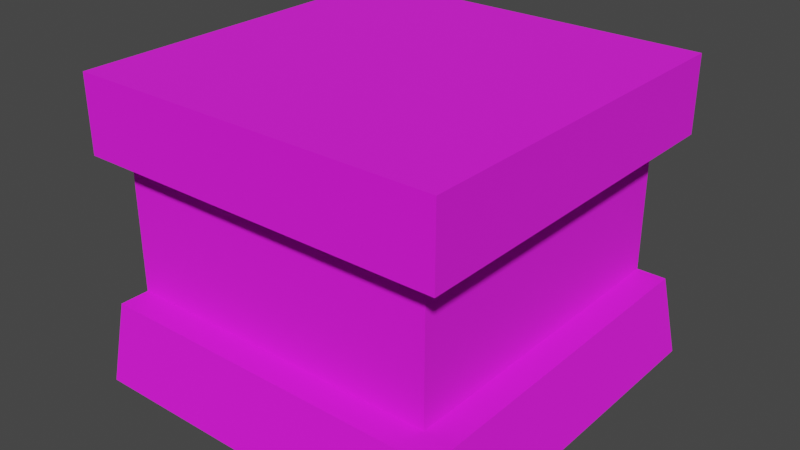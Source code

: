 # Source: countertop_1unit_corner.blend  (saved by Blender 3.4.6; exported with 4.5.12 LTS)
import bpy
from mathutils import Matrix  # noqa: F401  (used for matrix-valued properties, if any)

bpy.ops.wm.read_factory_settings(use_empty=True)
scene = bpy.context.scene
scene.name = 'Scene'

# ---- collections
col_collection = bpy.data.collections.new('Collection'); scene.collection.children.link(col_collection)
col_export = bpy.data.collections.new('Export'); scene.collection.children.link(col_export)

# ---- images (referenced by path relative to the original .blend; pixels are not part of the script)
import os
ASSET_DIR = os.environ.get("B2B_ASSET_DIR", "")  # directory of the original .blend (textures are referenced by path, not embedded)
HERE = os.path.dirname(os.path.abspath(__file__))  # packed textures are extracted next to this script under _unpacked/

def load_image(name, relpath, width, height, colorspace="sRGB"):
    """Load a texture the original file referenced (path relative to the .blend, or extracted next to this script)."""
    p = next((c for c in (os.path.join(HERE, relpath), os.path.join(ASSET_DIR, relpath)) if relpath and os.path.exists(c)), "")
    if p:
        img = bpy.data.images.load(p, check_existing=True)
        img.name = name
    else:  # same state as the original file: an image datablock whose file is absent (Cycles renders it pink)
        img = bpy.data.images.new(name, width, height)
        img.source = "FILE"
        img.filepath = "//" + (relpath or name)
    img.colorspace_settings.name = colorspace
    return img
img_countertop_01_skblue_png_001 = load_image('countertop_01_skblue.png.001', 'countertop_01_skblue.png', 1024, 1024, 'sRGB')

# ---- materials (node trees are filled in below, after node groups)
mat_countertop_01_skblue = bpy.data.materials.new('countertop_01_skblue')
mat_countertop_01_skblue.use_backface_culling = True
mat_countertop_01_skblue.use_transparent_shadow = False

# ---- material node trees
mat_countertop_01_skblue.use_nodes = True; mat_countertop_01_skblue.node_tree.nodes.clear()
_N = mat_countertop_01_skblue.node_tree.nodes; _L = mat_countertop_01_skblue.node_tree.links
n0 = _N.new('ShaderNodeBsdfPrincipled'); n0.name = 'Principled BSDF'; n0.location = (10, 300)
n0.distribution = 'GGX'
n0.subsurface_method = 'RANDOM_WALK_SKIN'
n0.inputs[2].default_value = 1.0
n0.inputs[27].default_value = (0.0, 0.0, 0.0, 1.0)
n0.inputs[28].default_value = 1.0
n1 = _N.new('ShaderNodeOutputMaterial'); n1.name = 'Material Output'; n1.location = (320, 270)
n2 = _N.new('ShaderNodeTexImage'); n2.name = 'Image Texture'; n2.location = (-440, 210)
n2.label = 'BASE COLOR'
n2.image = img_countertop_01_skblue_png_001
_L.new(n0.outputs[0], n1.inputs[0])
_L.new(n2.outputs[0], n0.inputs[0])
_L.new(n2.outputs[1], n0.inputs[4])
n1.is_active_output = True

# ---- world
world_world = bpy.data.worlds.new('World'); scene.world = world_world
world_world.use_nodes = True; world_world.node_tree.nodes.clear()
_N = world_world.node_tree.nodes; _L = world_world.node_tree.links
n0 = _N.new('ShaderNodeOutputWorld'); n0.name = 'World Output'; n0.location = (300, 300)
n1 = _N.new('ShaderNodeBackground'); n1.name = 'Background'; n1.location = (10, 300)
n1.inputs[0].default_value = (0.05088, 0.05088, 0.05088, 1.0)
_L.new(n1.outputs[0], n0.inputs[0])
n0.is_active_output = True
world_world.color = (0.05088, 0.05088, 0.05088)
world_world.use_sun_shadow = False
world_world.sun_shadow_jitter_overblur = 0.0

# ---- meshes
me_rsrc_world_prop_generic_interior_furniture_countertops_knights = bpy.data.meshes.new('rsrc.world.prop.generic.interior.furniture.countertops.knights.')
me_rsrc_world_prop_generic_interior_furniture_countertops_knights.from_pydata([(0.48, -0.8, -0.48), (0.48, -0.8, 0.5), (-0.5, -0.8, 0.5), (-0.5, 0.0, -0.504), (0.38, -0.2, -0.38), (-0.5, -0.6, -0.38), (-0.5, -0.8, -0.48), (0.46, -0.2, 0.5), (0.504, 0.0, -0.504), (0.504, 0.0, 0.5), (0.46, -0.2, -0.46), (0.38, -0.6, 0.5), (0.38, -0.6, -0.38), (0.48, -0.6, -0.48), (0.48, -0.6, 0.5), (-0.5, -0.6, -0.48), (-0.5, -0.2, -0.46), (-0.5, 0.0, -0.38), (0.38, -0.2, 0.5), (0.38, 0.0, 0.5), (-0.5, -0.6, 0.5), (-0.5, -0.2, -0.38), (-0.5, 0.0, 0.5)], [], [(0, 2, 6), (0, 1, 2), (16, 10, 4), (4, 21, 16), (3, 8, 10), (10, 16, 3), (21, 4, 12), (12, 5, 21), (15, 13, 0), (0, 6, 15), (10, 7, 18), (18, 4, 10), (8, 9, 7), (7, 10, 8), (4, 18, 11), (11, 12, 4), (13, 14, 1), (1, 0, 13), (20, 2, 1), (20, 1, 14), (9, 18, 7), (19, 18, 9), (2, 20, 15), (2, 15, 6), (3, 16, 21), (3, 21, 17), (20, 11, 18), (22, 20, 18), (22, 18, 19), (5, 20, 21), (21, 20, 22), (17, 21, 22)])
_uv = me_rsrc_world_prop_generic_interior_furniture_countertops_knights.uv_layers.new(name='UVMap')
_uv.uv.foreach_set('vector', [1.0, 0.3305, 0.0, 0.705, 0.0, 0.3305, 0.0, 0.3305, 1.0, 0.3305, 1.0, 0.705, 0.0, 0.06813, 1.0, 0.06813, 1.0, 0.09526, 1.0, 0.09526, 0.0, 0.09526, 0.0, 0.06813, 0.0, 0.0, 1.0, 0.0, 1.0, 0.06813, 1.0, 0.06813, 0.0, 0.06813, 0.0, 0.0, 0.0, 0.1097, 1.0, 0.1097, 1.0, 0.2453, 1.0, 0.2453, 0.0, 0.2453, 0.0, 0.1097, 0.0, 0.2627, 1.0, 0.2627, 1.0, 0.3305, 1.0, 0.3305, 0.0, 0.3305, 0.0, 0.2627, 0.0, 0.06813, 1.0, 0.06813, 1.0, 0.09526, 1.0, 0.09526, 0.0, 0.09526, 0.0, 0.06813, 0.0, 0.0, 1.0, 0.0, 1.0, 0.06813, 1.0, 0.06813, 0.0, 0.06813, 0.0, 0.0, 0.0, 0.1097, 1.0, 0.1097, 1.0, 0.2453, 1.0, 0.2453, 0.0, 0.2453, 0.0, 0.1097, 0.0, 0.2627, 1.0, 0.2627, 1.0, 0.3305, 1.0, 0.3305, 0.0, 0.3305, 0.0, 0.2627, 1.85, 0.7198, 2.0, 0.7198, 2.0, 0.3292, 1.85, 0.7198, 2.0, 0.3292, 1.85, 0.3292, 1.128, 0.0, 1.043, 0.068, 1.098, 0.068, 1.043, 0.0, 1.043, 0.068, 1.128, 0.0, 2.0, 0.7199, 1.85, 0.7199, 1.85, 0.3294, 2.0, 0.7199, 1.85, 0.3294, 2.0, 0.3294, 1.128, 0.0, 1.098, 0.068, 1.043, 0.068, 1.128, 0.0, 1.043, 0.068, 1.043, 0.0, 2.0, 0.245, 3.0, 0.245, 3.0, 0.155, 2.0, 0.11, 2.0, 0.245, 3.0, 0.155, 2.0, 0.11, 3.0, 0.155, 3.0, 0.11, 3.0, 0.245, 2.0, 0.245, 3.0, 0.155, 3.0, 0.155, 2.0, 0.245, 2.0, 0.11, 3.0, 0.11, 3.0, 0.155, 2.0, 0.11])
me_rsrc_world_prop_generic_interior_furniture_countertops_knights.materials.append(mat_countertop_01_skblue)
me_rsrc_world_prop_generic_interior_furniture_countertops_knights.update()
me_rsrc_world_prop_generic_interior_furniture_countertops_knights.normals_split_custom_set([tuple(v) for v in zip(*[iter([0.0, -1.0, 0.0, 0.0, -1.0, 0.0, 0.0, -1.0, 0.0, 0.0, -1.0, 0.0, 0.0, -1.0, 0.0, 0.0, -1.0, 0.0, 0.0, -1.0, -3.395e-07, 0.0, -1.0, -3.395e-07, 0.0, -1.0, -3.395e-07, 0.0, -1.0, 0.0, 0.0, -1.0, 0.0, 0.0, -1.0, 0.0, 0.0, -0.2149, -0.9766, 0.0, -0.2149, -0.9766, 0.0, -0.2149, -0.9766, 0.0, -0.2149, -0.9766, 0.0, -0.2149, -0.9766, 0.0, -0.2149, -0.9766, 0.0, 0.0, -1.0, 0.0, 0.0, -1.0, 0.0, 0.0, -1.0, 0.0, 0.0, -1.0, 0.0, 0.0, -1.0, 0.0, 0.0, -1.0, 0.0, 0.0, -1.0, 0.0, 0.0, -1.0, 0.0, 0.0, -1.0, 0.0, 0.0, -1.0, 0.0, 0.0, -1.0, 0.0, 0.0, -1.0, 0.0, -1.0, 0.0, 0.0, -1.0, 0.0, 0.0, -1.0, 0.0, 0.0, -1.0, 0.0, 0.0, -1.0, 0.0, 0.0, -1.0, 0.0, 0.9766, -0.2149, 0.0, 0.9766, -0.2149, 0.0, 0.9766, -0.2149, 0.0, 0.9766, -0.2149, 1.028e-06, 0.9766, -0.2149, 1.028e-06, 0.9766, -0.2149, 1.028e-06, 1.0, 0.0, 1.118e-06, 1.0, 0.0, 1.118e-06, 1.0, 0.0, 1.118e-06, 1.0, 0.0, 1.118e-06, 1.0, 0.0, 1.118e-06, 1.0, 0.0, 1.118e-06, 1.0, 0.0, 1.004e-06, 1.0, 0.0, 1.004e-06, 1.0, 0.0, 1.004e-06, 1.0, 0.0, 1.004e-06, 1.0, 0.0, 1.004e-06, 1.0, 0.0, 1.004e-06, 0.0, 0.0, 1.0, 0.0, 0.0, 1.0, 0.0, 0.0, 1.0, 0.0, 0.0, 1.0, 0.0, 0.0, 1.0, 0.0, 0.0, 1.0, 0.0, 0.0, 1.0, 0.0, 0.0, 1.0, 0.0, 0.0, 1.0, 0.0, 0.0, 1.0, 0.0, 0.0, 1.0, 0.0, 0.0, 1.0, -1.0, 0.0, 0.0, -1.0, 0.0, 0.0, -1.0, 0.0, 0.0, -1.0, 0.0, 0.0, -1.0, 0.0, 0.0, -1.0, 0.0, 0.0, -1.0, 4.657e-07, 0.0, -1.0, 4.657e-07, 0.0, -1.0, 4.657e-07, 0.0, -1.0, 0.0, 0.0, -1.0, 0.0, 0.0, -1.0, 0.0, 0.0, 0.0, 0.0, 1.0, 0.0, 0.0, 1.0, 0.0, 0.0, 1.0, -5.644e-08, 0.0, 1.0, -5.644e-08, 0.0, 1.0, -5.644e-08, 0.0, 1.0, 0.0, 0.0, 1.0, 0.0, 0.0, 1.0, 0.0, 0.0, 1.0, -1.0, 0.0, 0.0, -1.0, 0.0, 0.0, -1.0, 0.0, 0.0, -1.0, 0.0, 0.0, -1.0, 0.0, 0.0, -1.0, 0.0, 0.0, -1.0, 0.0, 0.0, -1.0, 0.0, 0.0, -1.0, 0.0, 0.0])] * 3)])

# ---- objects
ob_knights_countertop_1unit_corner_01_mesh_0 = bpy.data.objects.new('knights.countertop_1unit_corner_01-Mesh[0]', me_rsrc_world_prop_generic_interior_furniture_countertops_knights)

# ---- transforms, parenting, visibility, modifiers, constraints
ob_knights_countertop_1unit_corner_01_mesh_0.location = (0.0, 0.0, 0.0)
ob_knights_countertop_1unit_corner_01_mesh_0.rotation_mode = 'QUATERNION'
ob_knights_countertop_1unit_corner_01_mesh_0.rotation_quaternion = (0.7071, -0.7071, -1.57e-16, -9.358e-24)

# ---- collection membership
scene.collection.objects.link(ob_knights_countertop_1unit_corner_01_mesh_0)

# ---- scene / render settings (as saved in the file)
scene.frame_start = 1; scene.frame_end = 250; scene.frame_set(1)
scene.render.engine = 'BLENDER_EEVEE_NEXT'
scene.cycles.sampling_pattern = 'TABULATED_SOBOL'
scene.cycles.use_light_tree = False
scene.view_settings.view_transform = 'Filmic'
bpy.context.view_layer.update()

# ---- added for rendering (the .blend has no active camera and no usable light): camera, sun
cam_auto = bpy.data.cameras.new('AutoCamera')
cam_auto.lens = 50.0
cam_auto.sensor_width = 36.0
cam_auto.clip_end = 1000.0
ob_auto_camera = bpy.data.objects.new('AutoCamera', cam_auto)
scene.collection.objects.link(ob_auto_camera)
ob_auto_camera.location = (1.5099, -1.81148, 1.60633)
ob_auto_camera.rotation_euler = (1.09748, -7.21219e-08, 0.694738)
scene.camera = ob_auto_camera
light_auto_sun = bpy.data.lights.new('AutoSun', 'SUN')
light_auto_sun.energy = 3.0
light_auto_sun.angle = 0.0523599
ob_auto_sun = bpy.data.objects.new('AutoSun', light_auto_sun)
scene.collection.objects.link(ob_auto_sun)
ob_auto_sun.rotation_euler = (0.872665, 0.174533, 0.523599)
bpy.context.view_layer.update()
